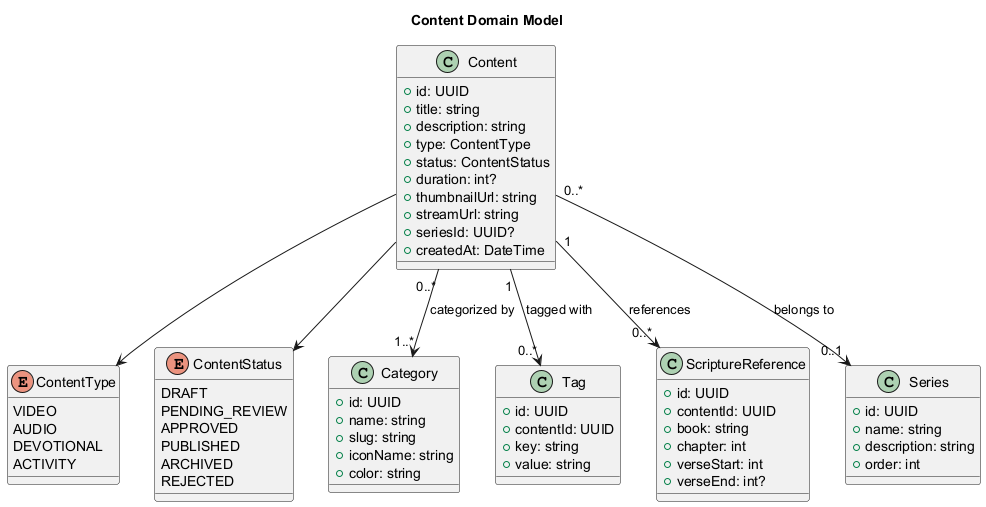

The diagram above was rendered by PlantUML. Its source (embedded in the PNG):
@startuml class-content-domain
title Content Domain Model

enum ContentType {
    VIDEO
    AUDIO
    DEVOTIONAL
    ACTIVITY
}

enum ContentStatus {
    DRAFT
    PENDING_REVIEW
    APPROVED
    PUBLISHED
    ARCHIVED
    REJECTED
}

class Content {
    +id: UUID
    +title: string
    +description: string
    +type: ContentType
    +status: ContentStatus
    +duration: int?
    +thumbnailUrl: string
    +streamUrl: string
    +seriesId: UUID?
    +createdAt: DateTime
}

class Category {
    +id: UUID
    +name: string
    +slug: string
    +iconName: string
    +color: string
}

class Tag {
    +id: UUID
    +contentId: UUID
    +key: string
    +value: string
}

class ScriptureReference {
    +id: UUID
    +contentId: UUID
    +book: string
    +chapter: int
    +verseStart: int
    +verseEnd: int?
}

class Series {
    +id: UUID
    +name: string
    +description: string
    +order: int
}

Content "0..*" --> "1..*" Category : categorized by
Content "1" --> "0..*" Tag : tagged with
Content "1" --> "0..*" ScriptureReference : references
Content "0..*" --> "0..1" Series : belongs to
Content --> ContentType
Content --> ContentStatus

@enduml